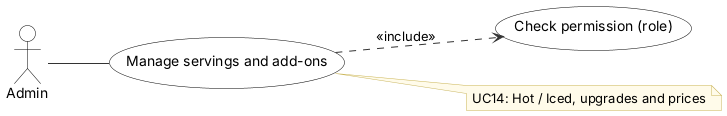

The diagram above was rendered by PlantUML. Its source (embedded in the PNG):
@startuml
' Use case UC14 Manage servings and add-ons - Inventory & POS System v0.20.4 (report, Lecture 5; redrawn 2026-10-12)
' Edit: paste into draw.io (Arrange > Insert > Advanced > PlantUML) or planttext.com
skinparam defaultFontName Arial
skinparam shadowing false
skinparam ArrowColor #333333
skinparam rectangle {
  BackgroundColor White
  BorderColor Black
}
skinparam usecase {
  BackgroundColor White
  BorderColor Black
}
skinparam class {
  BackgroundColor White
  BorderColor Black
  HeaderBackgroundColor #E6F1EE
}
skinparam activity {
  BackgroundColor White
  BorderColor Black
}
skinparam state {
  BackgroundColor White
  BorderColor Black
}
skinparam sequence {
  ParticipantBackgroundColor White
  ParticipantBorderColor Black
  LifeLineBorderColor #888888
  ActorBorderColor Black
  ActorBackgroundColor White
}
skinparam note {
  BackgroundColor #FFFBEA
  BorderColor #C9B458
}
skinparam swimlaneWidth same
hide circle

left to right direction
actor "Admin" as Admin
usecase "Manage servings and add-ons" as U
usecase "Check permission (role)" as I0
U ..> I0 : <<include>>
Admin -- U
note right of U
  UC14: Hot / Iced, upgrades and prices
end note
@enduml